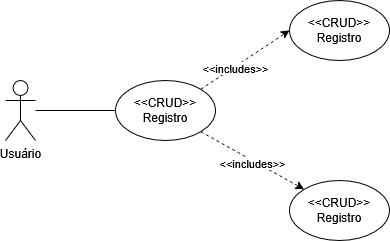

The diagram above was exported from draw.io. Its source (the exported page's mxGraphModel, read from the mxfile embedded in the PNG):
<mxGraphModel dx="1042" dy="571" grid="1" gridSize="10" guides="1" tooltips="1" connect="1" arrows="1" fold="1" page="1" pageScale="1" pageWidth="827" pageHeight="1169" math="0" shadow="0">
  <root>
    <mxCell id="0" />
    <mxCell id="1" parent="0" />
    <mxCell id="URyUiCyTuFbdoMpnZDlL-1" value="&lt;div&gt;Usuário&lt;/div&gt;" style="shape=umlActor;verticalLabelPosition=bottom;verticalAlign=top;html=1;outlineConnect=0;" vertex="1" parent="1">
      <mxGeometry x="130" y="180" width="30" height="60" as="geometry" />
    </mxCell>
    <mxCell id="URyUiCyTuFbdoMpnZDlL-2" value="&amp;lt;&amp;lt;CRUD&amp;gt;&amp;gt;&lt;br&gt;Registro" style="ellipse;whiteSpace=wrap;html=1;" vertex="1" parent="1">
      <mxGeometry x="240" y="180" width="100" height="60" as="geometry" />
    </mxCell>
    <mxCell id="URyUiCyTuFbdoMpnZDlL-4" value="&amp;lt;&amp;lt;CRUD&amp;gt;&amp;gt;&lt;br&gt;Registro" style="ellipse;whiteSpace=wrap;html=1;" vertex="1" parent="1">
      <mxGeometry x="414" y="100" width="100" height="60" as="geometry" />
    </mxCell>
    <mxCell id="URyUiCyTuFbdoMpnZDlL-5" value="&amp;lt;&amp;lt;CRUD&amp;gt;&amp;gt;&lt;br&gt;Registro" style="ellipse;whiteSpace=wrap;html=1;" vertex="1" parent="1">
      <mxGeometry x="414" y="280" width="100" height="60" as="geometry" />
    </mxCell>
    <mxCell id="URyUiCyTuFbdoMpnZDlL-6" value="" style="endArrow=none;html=1;rounded=0;" edge="1" parent="1" source="URyUiCyTuFbdoMpnZDlL-1">
      <mxGeometry width="50" height="50" relative="1" as="geometry">
        <mxPoint x="390" y="320" as="sourcePoint" />
        <mxPoint x="240" y="210" as="targetPoint" />
      </mxGeometry>
    </mxCell>
    <mxCell id="URyUiCyTuFbdoMpnZDlL-7" value="" style="endArrow=classic;dashed=1;html=1;rounded=0;exitX=1;exitY=0;exitDx=0;exitDy=0;entryX=0;entryY=0.5;entryDx=0;entryDy=0;endFill=1;" edge="1" parent="1" source="URyUiCyTuFbdoMpnZDlL-2" target="URyUiCyTuFbdoMpnZDlL-4">
      <mxGeometry width="50" height="50" relative="1" as="geometry">
        <mxPoint x="390" y="320" as="sourcePoint" />
        <mxPoint x="440" y="270" as="targetPoint" />
      </mxGeometry>
    </mxCell>
    <mxCell id="URyUiCyTuFbdoMpnZDlL-9" value="&amp;lt;&amp;lt;includes&amp;gt;&amp;gt;" style="edgeLabel;html=1;align=center;verticalAlign=middle;resizable=0;points=[];" vertex="1" connectable="0" parent="URyUiCyTuFbdoMpnZDlL-7">
      <mxGeometry x="-0.2516" y="-1" relative="1" as="geometry">
        <mxPoint as="offset" />
      </mxGeometry>
    </mxCell>
    <mxCell id="URyUiCyTuFbdoMpnZDlL-8" value="" style="endArrow=classic;dashed=1;html=1;rounded=0;exitX=1;exitY=1;exitDx=0;exitDy=0;entryX=0;entryY=0;entryDx=0;entryDy=0;endFill=1;" edge="1" parent="1" source="URyUiCyTuFbdoMpnZDlL-2" target="URyUiCyTuFbdoMpnZDlL-5">
      <mxGeometry width="50" height="50" relative="1" as="geometry">
        <mxPoint x="390" y="320" as="sourcePoint" />
        <mxPoint x="440" y="270" as="targetPoint" />
      </mxGeometry>
    </mxCell>
    <mxCell id="URyUiCyTuFbdoMpnZDlL-10" value="&amp;lt;&amp;lt;includes&amp;gt;&amp;gt;" style="edgeLabel;html=1;align=center;verticalAlign=middle;resizable=0;points=[];" vertex="1" connectable="0" parent="URyUiCyTuFbdoMpnZDlL-8">
      <mxGeometry x="0.0132" y="-2" relative="1" as="geometry">
        <mxPoint as="offset" />
      </mxGeometry>
    </mxCell>
  </root>
</mxGraphModel>